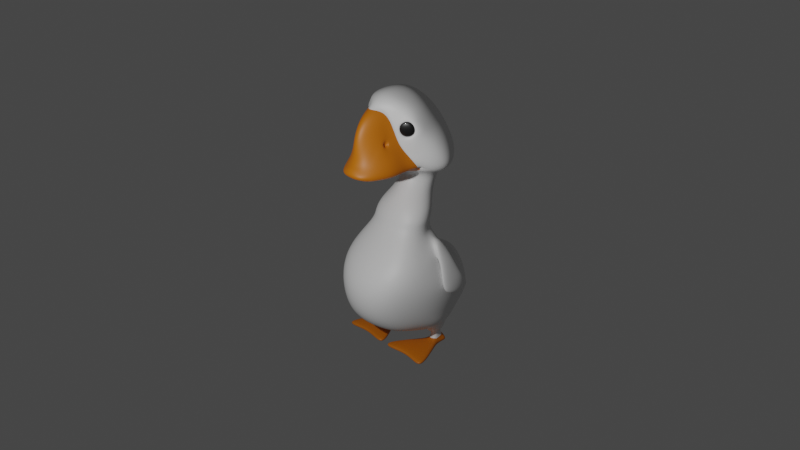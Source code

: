 # Source: goose.blend  (saved by Blender 2.83.21; exported with 4.5.12 LTS)
import bpy
from mathutils import Matrix  # noqa: F401  (used for matrix-valued properties, if any)

bpy.ops.wm.read_factory_settings(use_empty=True)
scene = bpy.context.scene
scene.name = 'Scene'

# ---- collections
col_collection = bpy.data.collections.new('Collection'); scene.collection.children.link(col_collection)
col_goose = bpy.data.collections.new('Goose'); scene.collection.children.link(col_goose)

# ---- materials (node trees are filled in below, after node groups)
mat_material_001 = bpy.data.materials.new('Material.001')
mat_material_001.use_transparent_shadow = False
mat_material_002 = bpy.data.materials.new('Material.002')
mat_material_002.use_transparent_shadow = False
mat_material_003 = bpy.data.materials.new('Material.003')
mat_material_003.use_transparent_shadow = False

# ---- node groups
ng_auto_smooth = bpy.data.node_groups.new('Auto Smooth', 'GeometryNodeTree')
_s = ng_auto_smooth.interface.new_socket(name='Geometry', in_out='OUTPUT', socket_type='NodeSocketGeometry')
_s = ng_auto_smooth.interface.new_socket(name='Geometry', in_out='INPUT', socket_type='NodeSocketGeometry')
_s = ng_auto_smooth.interface.new_socket(name='Angle', in_out='INPUT', socket_type='NodeSocketFloat')
_s.subtype = 'ANGLE'
_s.min_value = 0.0
_s.max_value = 3.142
ng_auto_smooth.is_modifier = True
_N = ng_auto_smooth.nodes; _L = ng_auto_smooth.links
n0 = _N.new('NodeGroupOutput'); n0.name = 'Group Output'; n0.location = (480, -100)
n1 = _N.new('NodeGroupInput'); n1.name = 'Group Input'; n1.location = (-420, -300)
n2 = _N.new('NodeGroupInput'); n2.name = 'Group Input.001'; n2.location = (-60, -100)
n3 = _N.new('GeometryNodeSetShadeSmooth'); n3.name = 'Set Shade Smooth'; n3.location = (120, -100)
n3.domain = 'EDGE'
n4 = _N.new('GeometryNodeSetShadeSmooth'); n4.name = 'Set Shade Smooth.001'; n4.location = (300, -100)
n5 = _N.new('GeometryNodeInputMeshEdgeAngle'); n5.name = 'Edge Angle'; n5.location = (-420, -220)
n6 = _N.new('GeometryNodeInputEdgeSmooth'); n6.name = 'Is Edge Smooth'; n6.location = (-60, -160)
n7 = _N.new('GeometryNodeInputShadeSmooth'); n7.name = 'Is Face Smooth'; n7.location = (-240, -340)
n8 = _N.new('FunctionNodeBooleanMath'); n8.name = 'Boolean Math'; n8.location = (-60, -220)
n9 = _N.new('FunctionNodeCompare'); n9.name = 'Compare'; n9.location = (-240, -180)
n9.operation = 'LESS_EQUAL'
_L.new(n5.outputs[0], n9.inputs[0])
_L.new(n4.outputs[0], n0.inputs[0])
_L.new(n1.outputs[1], n9.inputs[1])
_L.new(n9.outputs[0], n8.inputs[0])
_L.new(n7.outputs[0], n8.inputs[1])
_L.new(n2.outputs[0], n3.inputs[0])
_L.new(n6.outputs[0], n3.inputs[1])
_L.new(n3.outputs[0], n4.inputs[0])
_L.new(n8.outputs[0], n3.inputs[2])
n0.is_active_output = True

# ---- material node trees
mat_material_001.use_nodes = True; mat_material_001.node_tree.nodes.clear()
_N = mat_material_001.node_tree.nodes; _L = mat_material_001.node_tree.links
n0 = _N.new('ShaderNodeBsdfPrincipled'); n0.name = 'Principled BSDF'; n0.location = (10, 300)
n0.distribution = 'GGX'
n0.subsurface_method = 'BURLEY'
n0.inputs[3].default_value = 1.45
n0.inputs[27].default_value = (0.0, 0.0, 0.0, 1.0)
n0.inputs[28].default_value = 1.0
n1 = _N.new('ShaderNodeOutputMaterial'); n1.name = 'Material Output'; n1.location = (300, 300)
_L.new(n0.outputs[0], n1.inputs[0])
n1.is_active_output = True
mat_material_002.use_nodes = True; mat_material_002.node_tree.nodes.clear()
_N = mat_material_002.node_tree.nodes; _L = mat_material_002.node_tree.links
n0 = _N.new('ShaderNodeBsdfPrincipled'); n0.name = 'Principled BSDF'; n0.location = (10, 300)
n0.distribution = 'GGX'
n0.subsurface_method = 'BURLEY'
n0.inputs[0].default_value = (0.5926, 0.1552, 0.0003064, 1.0)
n0.inputs[3].default_value = 1.45
n0.inputs[27].default_value = (0.0, 0.0, 0.0, 1.0)
n0.inputs[28].default_value = 1.0
n1 = _N.new('ShaderNodeOutputMaterial'); n1.name = 'Material Output'; n1.location = (300, 300)
_L.new(n0.outputs[0], n1.inputs[0])
n1.is_active_output = True
mat_material_003.use_nodes = True; mat_material_003.node_tree.nodes.clear()
_N = mat_material_003.node_tree.nodes; _L = mat_material_003.node_tree.links
n0 = _N.new('ShaderNodeBsdfPrincipled'); n0.name = 'Principled BSDF'; n0.location = (10, 300)
n0.distribution = 'GGX'
n0.subsurface_method = 'BURLEY'
n0.inputs[0].default_value = (0.004896, 0.004896, 0.004896, 1.0)
n0.inputs[1].default_value = 0.03977
n0.inputs[2].default_value = 0.4034
n0.inputs[3].default_value = 1.45
n0.inputs[19].default_value = 0.0554
n0.inputs[27].default_value = (0.0, 0.0, 0.0, 1.0)
n0.inputs[28].default_value = 1.0
n1 = _N.new('ShaderNodeOutputMaterial'); n1.name = 'Material Output'; n1.location = (300, 300)
_L.new(n0.outputs[0], n1.inputs[0])
n1.is_active_output = True

# ---- world
world_world = bpy.data.worlds.new('World'); scene.world = world_world
world_world.use_nodes = True; world_world.node_tree.nodes.clear()
_N = world_world.node_tree.nodes; _L = world_world.node_tree.links
n0 = _N.new('ShaderNodeOutputWorld'); n0.name = 'World Output'; n0.location = (300, 300)
n1 = _N.new('ShaderNodeBackground'); n1.name = 'Background'; n1.location = (10, 300)
n1.inputs[0].default_value = (0.05088, 0.05088, 0.05088, 1.0)
_L.new(n1.outputs[0], n0.inputs[0])
n0.is_active_output = True
world_world.color = (0.05088, 0.05088, 0.05088)
world_world.use_sun_shadow = False
world_world.sun_shadow_jitter_overblur = 0.0

# ---- cameras
cam_camera = bpy.data.cameras.new('Camera')
cam_camera.clip_end = 100.0
cam_camera.ortho_scale = 7.314

# ---- lights
light_light = bpy.data.lights.new('Light', 'POINT')
light_light.transmission_factor = 0.0
light_light.energy = 1000.0
light_light.shadow_soft_size = 0.1
light_light.shadow_maximum_resolution = 0.006
light_light.use_absolute_resolution = True

# ---- meshes
me_cube_001 = bpy.data.meshes.new('Cube.001')
me_cube_001.from_pydata([(0.4849, -0.5093, 0.5033), (0.4471, -0.2529, 2.402), (0.5647, 0.3431, 2.213), (0.3611, 0.489, 2.727), (0.425, -0.1152, 2.727), (0.8435, 0.8084, 1.484), (0.6712, -0.9509, 1.397), (0.2311, 0.6946, 3.171), (0.2285, 0.2163, 3.171), (0.7478, 0.4218, 2.015), (0.7845, -0.6936, 1.861), (0.7385, 1.035, 0.8868), (0.5555, -0.8559, 0.8262), (0.3245, 0.7948, 3.418), (0.3914, 0.1197, 3.435), (0.2203, 0.08087, 4.846), (0.166, -0.493, 4.644), (0.5901, 0.4639, 4.362), (0.374, -0.3599, 4.054), (0.6996, -0.03196, 3.545), (0.5672, 0.8413, 3.748), (0.4677, 0.2153, 4.677), (0.2926, -0.4229, 4.447), (0.6841, 0.6499, 4.071), (0.4567, -0.2402, 3.874), (0.288, 0.07049, 2.951), (0.2605, 0.5783, 2.951), (0.4082, 0.4159, 2.526), (0.4901, -0.2189, 2.526), (0.2467, 0.741, 3.297), (0.2845, 0.2642, 3.297), (0.5802, -0.2206, 0.4135), (0.6425, 0.1391, 2.237), (0.5444, 0.1749, 2.727), (1.055, -0.09888, 1.397), (0.332, 0.4514, 3.162), (0.845, 0.1066, 1.917), (0.7896, 0.2423, 0.5415), (0.5559, 0.4675, 3.386), (0.3408, -0.3385, 4.799), (0.5932, -0.1914, 4.224), (1.054, 0.3369, 3.592), (0.529, -0.2396, 4.488), (0.8855, 0.1102, 4.026), (0.3702, 0.2972, 2.954), (0.5888, 0.0964, 2.526), (0.3707, 0.4754, 3.277), (0.2761, -0.6285, 4.087), (0.3205, -0.5945, 4.018), (0.3748, -0.3843, 4.389), (0.3945, -0.2795, 4.159), (0.477, -0.2331, 3.893), (0.5393, 0.01325, 3.588), (0.1842, -0.4728, 4.664), (0.3107, -0.5066, 4.071), (0.2476, -0.9103, 3.742), (0.2877, -0.5513, 4.173), (0.4673, -0.3408, 3.813), (0.3391, -0.8753, 3.686), (0.536, -0.2525, 3.513), (0.1848, -0.6547, 4.515), (0.2318, -1.1, 3.59), (0.5051, -0.573, 3.688), (0.1738, -1.099, 3.633), (0.5136, -0.5032, 3.484), (0.1596, -0.8394, 4.203), (0.4066, -0.8434, 3.604), (0.3679, -0.8155, 3.499), (0.1617, -0.9623, 3.775), (0.2489, -1.073, 3.549), (0.2645, -0.9553, 3.51), (0.09926, -1.056, 3.717), (0.7107, -0.01816, 3.552), (0.431, 0.1945, 3.418), (0.2914, -0.269, 3.561), (0.2299, -0.2381, 3.451), (0.1586, -0.4524, 3.603), (0.1636, -0.435, 3.49), (0.2693, 0.02873, 3.448), (0.4447, -0.06397, 3.576), (1.071, 0.6068, 1.583), (0.7909, 0.8, 0.6819), (0.6622, 0.8882, 1.495), (0.6038, 1.134, 1.087), (0.4971, 0.9819, 1.57), (0.4389, 1.197, 1.325), (0.1878, 1.067, 1.635), (0.2065, 1.211, 1.554), (0.704, 0.5799, 0.5273), (0.2882, 0.6539, 0.3894), (0.9694, 0.005688, 0.8262), (0.5901, 0.1635, 0.389), (0.3052, 0.5048, 0.3597), (0.3051, 0.2087, 0.3257), (0.5949, 0.4844, 0.2974), (0.6066, 0.4844, 0.1454), (0.5468, 0.2806, 0.2472), (0.4541, 0.4631, 0.2381), (0.4546, 0.3249, 0.235), (0.4486, 0.5111, 0.2707), (0.6278, 0.3352, 0.2971), (0.4087, 0.4654, 0.238), (0.4188, 0.2797, 0.2285), (0.4005, 0.5584, 0.2571), (0.657, 0.5348, 0.3121), (0.6798, 0.2967, 0.3327), (0.5438, 0.3249, 0.2458), (0.6187, 0.4645, 0.01425), (0.5376, 0.4215, 0.006921), (0.5784, 0.3249, 0.006921), (0.4541, 0.4845, 0.006921), (0.4546, 0.3249, 0.006921), (0.5105, 0.5111, 0.006921), (0.6278, 0.3352, 0.006921), (0.6278, 0.3352, 0.1172), (0.5478, 0.2696, 0.1088), (0.5105, 0.5111, 0.1866), (0.4541, 0.4845, 0.1568), (0.4546, 0.3249, 0.09753), (0.5387, -0.2539, 0.1125), (0.5387, -0.2539, 0.006921), (1.058, -0.5066, 0.006921), (-0.09381, -0.509, 0.006921), (1.058, -0.5066, 0.09368), (-0.09381, -0.509, 0.09753), (0.6155, 0.5265, 0.1245), (0.6371, 0.5405, 0.01536), (0.5103, 0.5531, 0.006921), (0.4259, 0.5261, 0.006921), (0.4362, 0.5265, 0.1136), (0.5103, 0.5531, 0.1567), (0.6884, 0.1975, 0.006921), (0.5995, 0.1817, 0.006921), (0.5735, 0.1349, 0.1094), (0.6884, 0.1975, 0.1136), (0.3768, 0.1873, 0.006921), (0.3768, 0.1873, 0.09753), (0.6829, 0.4847, 0.07616), (0.4212, 0.4845, 0.06328), (0.6637, 0.3352, 0.06205), (0.4414, 0.3249, 0.05223), (0.5387, -0.2776, 0.05971), (1.104, -0.5303, 0.0503), (-0.1108, -0.5327, 0.05223), (0.6637, 0.5583, 0.06572), (0.4259, 0.5581, 0.06027), (0.5103, 0.5851, 0.08183), (0.7255, 0.1949, 0.06026), (0.3632, 0.1846, 0.05223), (0.7564, 0.6707, 0.6004), (0.1812, 0.7736, 0.4866), (0.8739, 0.1619, 0.6223), (0.6096, 0.02925, 0.3893), (0.1707, 0.01393, 0.3266), (0.1708, 0.3736, 0.359), (0.3014, -0.4087, 4.455), (0.3953, -0.3431, 4.066), (0.7456, -0.07941, 4.192), (0.5625, -0.1871, 4.616), (0.2793, -0.2964, 4.389), (0.3507, -0.2238, 4.159), (0.5431, -0.09025, 4.258), (0.4717, -0.1628, 4.488), (0.2876, -0.4578, 4.415), (0.3976, -0.3461, 4.061), (0.6939, -0.1403, 4.214), (0.584, -0.252, 4.568), (0.328, -0.4541, 4.06), (0.3564, -0.6139, 3.916), (0.2479, -0.5341, 4.322), (0.2675, -0.6804, 4.09), (0.2621, -0.5209, 4.06), (0.2814, -0.5793, 4.022), (0.2685, -0.5527, 4.111), (0.2353, -0.5884, 4.057), (0.395, 0.3641, 2.325), (0.7995, 0.4914, 1.861), (0.5486, 0.03613, 2.325), (0.8903, -0.126, 1.861), (0.7117, 0.3176, 2.236), (0.9003, 0.399, 1.987), (0.7891, 0.1242, 2.23), (0.9277, 0.1294, 1.964), (0.8701, 0.4807, 1.721), (0.9306, 0.06381, 1.658), (0.9849, 0.4974, 1.774), (1.042, 0.1032, 1.711), (0.924, 0.5897, 1.519), (0.9982, 0.02745, 1.301), (1.055, 0.5948, 1.585), (1.128, 0.05975, 1.371), (0.8951, 0.7138, 1.363), (1.014, 0.4004, 1.222), (1.007, 0.7062, 1.41), (1.112, 0.4112, 1.278), (0.8942, 0.763, 1.225), (0.9067, 0.6456, 1.177), (0.9524, 0.7601, 1.242), (0.9642, 0.6497, 1.197), (-0.4849, -0.5093, 0.5033), (-0.4471, -0.2529, 2.402), (-0.5647, 0.3431, 2.213), (-0.3611, 0.489, 2.727), (-0.425, -0.1152, 2.727), (-0.8435, 0.8084, 1.484), (-0.6712, -0.9509, 1.397), (-0.2311, 0.6946, 3.171), (-0.2285, 0.2163, 3.171), (-0.7478, 0.4218, 2.015), (-0.7845, -0.6936, 1.861), (-0.7385, 1.035, 0.8868), (-0.5555, -0.8559, 0.8262), (-0.3245, 0.7948, 3.418), (-0.3914, 0.1197, 3.435), (-0.2203, 0.08087, 4.846), (-0.166, -0.493, 4.644), (-0.5901, 0.4639, 4.362), (-0.374, -0.3599, 4.054), (-0.6996, -0.03196, 3.545), (-0.5672, 0.8413, 3.748), (-0.4677, 0.2153, 4.677), (-0.2926, -0.4229, 4.447), (-0.6841, 0.6499, 4.071), (-0.4567, -0.2402, 3.874), (-0.288, 0.07049, 2.951), (-0.2605, 0.5783, 2.951), (-0.4082, 0.4159, 2.526), (-0.4901, -0.2189, 2.526), (-0.2467, 0.741, 3.297), (-0.2845, 0.2642, 3.297), (-0.5802, -0.2206, 0.4135), (-0.6425, 0.1391, 2.237), (-0.5444, 0.1749, 2.727), (-1.055, -0.09888, 1.397), (-0.332, 0.4514, 3.162), (-0.845, 0.1066, 1.917), (-0.7896, 0.2423, 0.5415), (-0.5559, 0.4675, 3.386), (-0.3408, -0.3385, 4.799), (-0.5932, -0.1914, 4.224), (-1.054, 0.3369, 3.592), (-0.529, -0.2396, 4.488), (-0.8855, 0.1102, 4.026), (-0.3702, 0.2972, 2.954), (-0.5888, 0.0964, 2.526), (-0.3707, 0.4754, 3.277), (0.0, 0.6063, 0.3556), (0.0, 0.5048, 2.325), (0.0, -0.6528, 0.5121), (0.0, -0.4201, 2.325), (0.0, 0.6298, 2.727), (0.0, -0.2514, 2.727), (0.0, -1.146, 1.397), (0.0, 0.8556, 1.518), (0.0, 0.8354, 3.171), (0.0, 0.06738, 3.171), (0.0, -0.8888, 1.861), (0.0, 0.6368, 1.861), (0.0, 1.138, 0.8463), (0.0, -1.051, 0.8262), (0.0, 0.9356, 3.418), (0.0, -0.05435, 3.348), (0.0, 0.08183, 4.95), (0.0, -0.6876, 4.653), (0.0, 0.8202, 4.464), (0.0, -1.13, 3.589), (0.0, 0.1499, 3.6), (0.0, 0.982, 3.748), (0.0, 0.4941, 4.779), (-0.2761, -0.6285, 4.087), (-0.3205, -0.5945, 4.018), (0.0, 0.9401, 4.104), (0.0, 0.719, 2.951), (0.0, -0.1142, 2.951), (0.0, 0.5567, 2.526), (0.0, -0.3608, 2.526), (0.0, 0.8817, 3.297), (0.0, 0.06904, 3.297), (0.0, -0.3869, 4.922), (0.0, -0.1109, 0.3585), (-0.3748, -0.3843, 4.389), (-0.3945, -0.2795, 4.159), (-0.477, -0.2331, 3.893), (-0.5393, 0.01325, 3.588), (-0.1842, -0.4728, 4.664), (0.0, -0.6316, 4.71), (0.0, 0.03932, 3.596), (-0.3107, -0.5066, 4.071), (-0.2476, -0.9103, 3.742), (-0.2877, -0.5513, 4.173), (-0.4673, -0.3408, 3.813), (-0.3391, -0.8753, 3.686), (0.0, -0.3766, 3.532), (0.0, -0.9148, 4.505), (-0.536, -0.2525, 3.513), (-0.1848, -0.6547, 4.515), (-0.2318, -1.1, 3.59), (-0.5051, -0.573, 3.688), (-0.1738, -1.099, 3.633), (0.0, -0.5655, 3.492), (0.0, -1.056, 4.218), (-0.5136, -0.5032, 3.484), (-0.1596, -0.8394, 4.203), (-0.4066, -0.8434, 3.604), (0.0, -0.8708, 3.504), (0.0, -0.9873, 3.817), (-0.3679, -0.8155, 3.499), (-0.1617, -0.9623, 3.775), (0.0, -1.137, 3.635), (-0.2489, -1.073, 3.549), (0.0, -1.105, 3.546), (0.0, -0.9863, 3.512), (0.0, -1.091, 3.718), (-0.2645, -0.9553, 3.51), (-0.09926, -1.056, 3.717), (-0.7107, -0.01816, 3.552), (-0.431, 0.1945, 3.418), (0.0, -0.0006498, 3.336), (0.0, 0.131, 3.624), (0.0, -0.2261, 3.4), (0.0, -0.2904, 3.602), (-0.2914, -0.269, 3.561), (-0.2299, -0.2381, 3.451), (0.0, -0.4754, 3.483), (0.0, -0.4867, 3.552), (-0.1586, -0.4524, 3.603), (-0.1636, -0.435, 3.49), (0.0, -0.1188, 3.605), (-0.2693, 0.02873, 3.448), (0.0, -0.09803, 3.36), (-0.4447, -0.06397, 3.576), (0.0, 0.7936, 1.602), (-1.071, 0.6068, 1.583), (-0.7909, 0.8, 0.6819), (0.0, 0.9817, 0.5784), (0.0, 0.929, 1.534), (0.0, 1.239, 1.068), (-0.6622, 0.8882, 1.495), (-0.6038, 1.134, 1.087), (0.0, 1.019, 1.612), (0.0, 1.28, 1.286), (-0.4971, 0.9819, 1.57), (-0.4389, 1.197, 1.325), (0.0, 1.092, 1.657), (0.0, 1.233, 1.578), (-0.1878, 1.067, 1.635), (-0.2065, 1.211, 1.554), (-0.704, 0.5799, 0.5273), (-0.2882, 0.6539, 0.3894), (-0.9694, 0.005688, 0.8262), (-0.5901, 0.1635, 0.389), (-0.3052, 0.5048, 0.3597), (-0.3051, 0.2087, 0.3257), (-0.5949, 0.4844, 0.2974), (-0.6066, 0.4844, 0.1454), (-0.5468, 0.2806, 0.2472), (-0.4541, 0.4631, 0.2381), (-0.4546, 0.3249, 0.235), (-0.4486, 0.5111, 0.2707), (-0.6278, 0.3352, 0.2971), (-0.4087, 0.4654, 0.238), (-0.4188, 0.2797, 0.2285), (-0.4005, 0.5584, 0.2571), (-0.657, 0.5348, 0.3121), (-0.6798, 0.2967, 0.3327), (-0.5438, 0.3249, 0.2458), (-0.6187, 0.4645, 0.01425), (-0.5376, 0.4215, 0.006921), (-0.5784, 0.3249, 0.006921), (-0.4541, 0.4845, 0.006921), (-0.4546, 0.3249, 0.006921), (-0.5105, 0.5111, 0.006921), (-0.6278, 0.3352, 0.006921), (-0.6278, 0.3352, 0.1172), (-0.5478, 0.2696, 0.1088), (-0.5105, 0.5111, 0.1866), (-0.4541, 0.4845, 0.1568), (-0.4546, 0.3249, 0.09753), (-0.5387, -0.2539, 0.1125), (-0.5387, -0.2539, 0.006921), (-1.058, -0.5066, 0.006921), (0.09381, -0.509, 0.006921), (-1.058, -0.5066, 0.09368), (0.09381, -0.509, 0.09753), (-0.6155, 0.5265, 0.1245), (-0.6371, 0.5405, 0.01536), (-0.5103, 0.5531, 0.006921), (-0.4259, 0.5261, 0.006921), (-0.4362, 0.5265, 0.1136), (-0.5103, 0.5531, 0.1567), (-0.6884, 0.1975, 0.006921), (-0.5995, 0.1817, 0.006921), (-0.5735, 0.1349, 0.1094), (-0.6884, 0.1975, 0.1136), (-0.3768, 0.1873, 0.006921), (-0.3768, 0.1873, 0.09753), (-0.6829, 0.4847, 0.07616), (-0.4212, 0.4845, 0.06328), (-0.6637, 0.3352, 0.06205), (-0.4414, 0.3249, 0.05223), (-0.5387, -0.2776, 0.05971), (-1.104, -0.5303, 0.0503), (0.1108, -0.5327, 0.05223), (-0.6637, 0.5583, 0.06572), (-0.4259, 0.5581, 0.06027), (-0.5103, 0.5851, 0.08183), (-0.7255, 0.1949, 0.06026), (-0.3632, 0.1846, 0.05223), (-0.7564, 0.6707, 0.6004), (-0.1812, 0.7736, 0.4866), (-0.8739, 0.1619, 0.6223), (-0.6096, 0.02925, 0.3893), (-0.1707, 0.01393, 0.3266), (-0.1708, 0.3736, 0.359), (-0.3014, -0.4087, 4.455), (-0.3953, -0.3431, 4.066), (-0.7456, -0.07941, 4.192), (-0.5625, -0.1871, 4.616), (-0.2793, -0.2964, 4.389), (-0.3507, -0.2238, 4.159), (-0.5431, -0.09025, 4.258), (-0.4717, -0.1628, 4.488), (-0.2876, -0.4578, 4.415), (-0.3976, -0.3461, 4.061), (-0.6939, -0.1403, 4.214), (-0.584, -0.252, 4.568), (-0.328, -0.4541, 4.06), (-0.3564, -0.6139, 3.916), (-0.2479, -0.5341, 4.322), (-0.2675, -0.6804, 4.09), (-0.2621, -0.5209, 4.06), (-0.2814, -0.5793, 4.022), (-0.2685, -0.5527, 4.111), (-0.2353, -0.5884, 4.057), (-0.395, 0.3641, 2.325), (-0.7995, 0.4914, 1.861), (-0.5486, 0.03613, 2.325), (-0.8903, -0.126, 1.861), (-0.7117, 0.3176, 2.236), (-0.9003, 0.399, 1.987), (-0.7891, 0.1242, 2.23), (-0.9277, 0.1294, 1.964), (-0.8701, 0.4807, 1.721), (-0.9306, 0.06381, 1.658), (-0.9849, 0.4974, 1.774), (-1.042, 0.1032, 1.711), (-0.924, 0.5897, 1.519), (-0.9982, 0.02745, 1.301), (-1.055, 0.5948, 1.585), (-1.128, 0.05975, 1.371), (-0.8951, 0.7138, 1.363), (-1.014, 0.4004, 1.222), (-1.007, 0.7062, 1.41), (-1.112, 0.4112, 1.278), (-0.8942, 0.763, 1.225), (-0.9067, 0.6456, 1.177), (-0.9524, 0.7601, 1.242), (-0.9642, 0.6497, 1.197)], [], [(257, 247, 175, 176), (178, 177, 1, 10), (279, 31, 0, 248), (45, 27, 3, 33), (275, 28, 4, 251), (90, 34, 6, 12), (11, 258, 336, 83), (46, 29, 13, 38), (273, 25, 8, 255), (44, 26, 7, 35), (34, 178, 10, 6), (331, 257, 176, 80), (92, 89, 103, 101), (31, 90, 12, 0), (158, 21, 15, 39), (277, 30, 73, 317), (266, 19, 59, 292), (19, 24, 57, 59), (43, 23, 17, 157), (38, 13, 20, 41), (329, 78, 75, 319), (16, 263, 293, 60), (157, 17, 21, 158), (41, 20, 23, 43), (18, 22, 169, 167), (33, 3, 26, 44), (251, 4, 25, 273), (249, 1, 28, 275), (177, 175, 27, 45), (255, 8, 30, 277), (35, 7, 29, 46), (8, 35, 46, 30), (1, 177, 45, 28), (4, 33, 44, 25), (72, 41, 43, 51), (42, 49, 159, 162), (73, 38, 41, 72), (51, 43, 157, 156), (155, 158, 39, 53), (93, 92, 101, 102), (80, 176, 178, 34), (25, 44, 35, 8), (30, 46, 38, 73), (81, 80, 34, 90), (28, 45, 33, 4), (88, 37, 105, 104), (32, 36, 182, 181), (15, 262, 278, 39), (7, 254, 276, 29), (175, 247, 274, 27), (3, 250, 272, 26), (20, 267, 271, 23), (17, 264, 268, 21), (13, 260, 267, 20), (23, 271, 264, 17), (21, 268, 262, 15), (39, 278, 285, 53), (29, 276, 260, 13), (0, 12, 259, 248), (6, 10, 256, 252), (26, 272, 254, 7), (12, 6, 252, 259), (27, 274, 250, 3), (10, 1, 249, 256), (22, 18, 156, 155), (24, 19, 72, 51), (16, 22, 155, 53), (18, 24, 51, 156), (263, 16, 53, 285), (19, 266, 318, 72), (169, 60, 65, 170), (292, 59, 64, 299), (59, 57, 62, 64), (60, 293, 300, 65), (22, 16, 60, 169), (24, 18, 167, 57), (62, 168, 58, 66), (170, 65, 68, 55), (299, 64, 67, 304), (64, 62, 66, 67), (57, 167, 168, 62), (56, 47, 174, 173), (58, 55, 63, 61), (66, 58, 61, 69), (55, 68, 71, 63), (304, 67, 70, 311), (168, 170, 55, 58), (65, 300, 305, 68), (308, 63, 71, 312), (310, 69, 61, 265), (265, 61, 63, 308), (311, 70, 69, 310), (68, 305, 312, 71), (67, 66, 69, 70), (52, 14, 73, 72), (14, 261, 317, 73), (286, 52, 72, 318), (74, 320, 324, 76), (79, 327, 320, 74), (78, 79, 74, 75), (323, 77, 76, 324), (75, 74, 76, 77), (319, 75, 77, 323), (14, 52, 79, 78), (52, 286, 327, 79), (261, 14, 78, 329), (5, 253, 331, 80), (11, 5, 80, 81), (258, 11, 81, 334), (335, 82, 84, 339), (253, 5, 82, 335), (5, 11, 83, 82), (85, 340, 344, 87), (82, 83, 85, 84), (83, 336, 340, 85), (344, 343, 86, 87), (339, 84, 86, 343), (84, 85, 87, 86), (149, 150, 334, 81), (151, 149, 81, 90), (152, 151, 90, 31), (153, 152, 31, 279), (154, 153, 279, 246), (150, 154, 246, 334), (140, 138, 110, 111), (107, 112, 127, 126), (134, 133, 119, 123), (37, 91, 96, 105), (89, 88, 104, 103), (91, 93, 102, 96), (97, 98, 102, 101), (99, 97, 101, 103), (94, 99, 103, 104), (100, 94, 104, 105), (106, 100, 105, 96), (98, 106, 96, 102), (110, 112, 107, 108), (108, 107, 113, 109), (110, 108, 109, 111), (132, 131, 121, 120), (137, 139, 113, 107), (117, 116, 130, 129), (97, 99, 116, 117), (94, 100, 114, 95), (106, 98, 118, 115), (100, 106, 115, 114), (99, 94, 95, 116), (98, 97, 117, 118), (142, 141, 120, 121), (141, 143, 122, 120), (135, 132, 120, 122), (148, 135, 122, 143), (147, 134, 123, 142), (133, 136, 124, 119), (146, 144, 126, 127), (145, 146, 127, 128), (138, 117, 129, 145), (112, 110, 128, 127), (116, 95, 125, 130), (137, 107, 126, 144), (115, 118, 136, 133), (139, 114, 134, 147), (140, 111, 135, 148), (111, 109, 132, 135), (109, 113, 131, 132), (114, 115, 133, 134), (118, 140, 148, 136), (113, 139, 147, 131), (95, 137, 144, 125), (110, 138, 145, 128), (129, 130, 146, 145), (130, 125, 144, 146), (131, 147, 142, 121), (136, 148, 143, 124), (119, 124, 143, 141), (123, 119, 141, 142), (95, 114, 139, 137), (118, 117, 138, 140), (89, 92, 154, 150), (92, 93, 153, 154), (93, 91, 152, 153), (91, 37, 151, 152), (37, 88, 149, 151), (88, 89, 150, 149), (50, 49, 155, 156), (40, 50, 156, 157), (49, 42, 158, 155), (42, 40, 157, 158), (160, 161, 165, 164), (49, 50, 160, 159), (40, 42, 162, 161), (50, 40, 161, 160), (164, 165, 166, 163), (162, 159, 163, 166), (159, 160, 164, 163), (161, 162, 166, 165), (54, 48, 168, 167), (56, 54, 167, 169), (48, 47, 170, 168), (47, 56, 169, 170), (171, 173, 174, 172), (54, 56, 173, 171), (47, 48, 172, 174), (48, 54, 171, 172), (2, 9, 176, 175), (32, 2, 175, 177), (9, 36, 178, 176), (36, 32, 177, 178), (180, 179, 181, 182), (2, 32, 181, 179), (182, 36, 184, 186), (9, 2, 179, 180), (183, 185, 189, 187), (180, 182, 186, 185), (9, 180, 185, 183), (36, 9, 183, 184), (189, 190, 194, 193), (185, 186, 190, 189), (186, 184, 188, 190), (184, 183, 187, 188), (194, 192, 196, 198), (190, 188, 192, 194), (188, 187, 191, 192), (187, 189, 193, 191), (196, 195, 197, 198), (192, 191, 195, 196), (191, 193, 197, 195), (193, 194, 198, 197), (257, 435, 434, 247), (437, 209, 200, 436), (279, 248, 199, 230), (244, 232, 202, 226), (275, 251, 203, 227), (349, 211, 205, 233), (210, 338, 336, 258), (245, 237, 212, 228), (273, 255, 207, 224), (243, 234, 206, 225), (233, 205, 209, 437), (331, 332, 435, 257), (351, 360, 362, 348), (230, 199, 211, 349), (417, 238, 214, 220), (277, 317, 316, 229), (266, 292, 294, 218), (218, 294, 290, 223), (242, 416, 216, 222), (237, 240, 219, 212), (329, 319, 322, 328), (215, 295, 293, 263), (416, 417, 220, 216), (240, 242, 222, 219), (217, 426, 428, 221), (232, 243, 225, 202), (251, 273, 224, 203), (249, 275, 227, 200), (436, 244, 226, 434), (255, 277, 229, 207), (234, 245, 228, 206), (207, 229, 245, 234), (200, 227, 244, 436), (203, 224, 243, 232), (315, 282, 242, 240), (241, 421, 418, 280), (316, 315, 240, 237), (282, 415, 416, 242), (414, 284, 238, 417), (352, 361, 360, 351), (332, 233, 437, 435), (224, 207, 234, 243), (229, 316, 237, 245), (333, 349, 233, 332), (227, 203, 232, 244), (347, 363, 364, 236), (231, 440, 441, 235), (214, 238, 278, 262), (206, 228, 276, 254), (434, 226, 274, 247), (202, 225, 272, 250), (219, 222, 271, 267), (216, 220, 268, 264), (212, 219, 267, 260), (222, 216, 264, 271), (220, 214, 262, 268), (238, 284, 285, 278), (228, 212, 260, 276), (199, 248, 259, 211), (205, 252, 256, 209), (225, 206, 254, 272), (211, 259, 252, 205), (226, 202, 250, 274), (209, 256, 249, 200), (221, 414, 415, 217), (223, 282, 315, 218), (215, 284, 414, 221), (217, 415, 282, 223), (263, 285, 284, 215), (218, 315, 318, 266), (428, 429, 302, 295), (292, 299, 301, 294), (294, 301, 297, 290), (295, 302, 300, 293), (221, 428, 295, 215), (223, 290, 426, 217), (297, 303, 291, 427), (429, 288, 307, 302), (299, 304, 306, 301), (301, 306, 303, 297), (290, 297, 427, 426), (289, 432, 433, 269), (291, 296, 298, 288), (303, 309, 296, 291), (288, 298, 314, 307), (304, 311, 313, 306), (427, 291, 288, 429), (302, 307, 305, 300), (308, 312, 314, 298), (310, 265, 296, 309), (265, 308, 298, 296), (311, 310, 309, 313), (307, 314, 312, 305), (306, 313, 309, 303), (283, 315, 316, 213), (213, 316, 317, 261), (286, 318, 315, 283), (321, 325, 324, 320), (330, 321, 320, 327), (328, 322, 321, 330), (323, 324, 325, 326), (322, 326, 325, 321), (319, 323, 326, 322), (213, 328, 330, 283), (283, 330, 327, 286), (261, 329, 328, 213), (204, 332, 331, 253), (210, 333, 332, 204), (258, 334, 333, 210), (335, 339, 341, 337), (253, 335, 337, 204), (204, 337, 338, 210), (342, 346, 344, 340), (337, 341, 342, 338), (338, 342, 340, 336), (344, 346, 345, 343), (339, 343, 345, 341), (341, 345, 346, 342), (408, 333, 334, 409), (410, 349, 333, 408), (411, 230, 349, 410), (412, 279, 230, 411), (413, 246, 279, 412), (409, 334, 246, 413), (399, 370, 369, 397), (366, 385, 386, 371), (393, 382, 378, 392), (236, 364, 355, 350), (348, 362, 363, 347), (350, 355, 361, 352), (356, 360, 361, 357), (358, 362, 360, 356), (353, 363, 362, 358), (359, 364, 363, 353), (365, 355, 364, 359), (357, 361, 355, 365), (369, 367, 366, 371), (367, 368, 372, 366), (369, 370, 368, 367), (391, 379, 380, 390), (396, 366, 372, 398), (376, 388, 389, 375), (356, 376, 375, 358), (353, 354, 373, 359), (365, 374, 377, 357), (359, 373, 374, 365), (358, 375, 354, 353), (357, 377, 376, 356), (401, 380, 379, 400), (400, 379, 381, 402), (394, 381, 379, 391), (407, 402, 381, 394), (406, 401, 382, 393), (392, 378, 383, 395), (405, 386, 385, 403), (404, 387, 386, 405), (397, 404, 388, 376), (371, 386, 387, 369), (375, 389, 384, 354), (396, 403, 385, 366), (374, 392, 395, 377), (398, 406, 393, 373), (399, 407, 394, 370), (370, 394, 391, 368), (368, 391, 390, 372), (373, 393, 392, 374), (377, 395, 407, 399), (372, 390, 406, 398), (354, 384, 403, 396), (369, 387, 404, 397), (388, 404, 405, 389), (389, 405, 403, 384), (390, 380, 401, 406), (395, 383, 402, 407), (378, 400, 402, 383), (382, 401, 400, 378), (354, 396, 398, 373), (377, 399, 397, 376), (348, 409, 413, 351), (351, 413, 412, 352), (352, 412, 411, 350), (350, 411, 410, 236), (236, 410, 408, 347), (347, 408, 409, 348), (281, 415, 414, 280), (239, 416, 415, 281), (280, 414, 417, 241), (241, 417, 416, 239), (419, 423, 424, 420), (280, 418, 419, 281), (239, 420, 421, 241), (281, 419, 420, 239), (423, 422, 425, 424), (421, 425, 422, 418), (418, 422, 423, 419), (420, 424, 425, 421), (287, 426, 427, 270), (289, 428, 426, 287), (270, 427, 429, 269), (269, 429, 428, 289), (430, 431, 433, 432), (287, 430, 432, 289), (269, 433, 431, 270), (270, 431, 430, 287), (201, 434, 435, 208), (231, 436, 434, 201), (208, 435, 437, 235), (235, 437, 436, 231), (439, 441, 440, 438), (201, 438, 440, 231), (441, 445, 443, 235), (208, 439, 438, 201), (442, 446, 448, 444), (439, 444, 445, 441), (208, 442, 444, 439), (235, 443, 442, 208), (448, 452, 453, 449), (444, 448, 449, 445), (445, 449, 447, 443), (443, 447, 446, 442), (453, 457, 455, 451), (449, 453, 451, 447), (447, 451, 450, 446), (446, 450, 452, 448), (455, 457, 456, 454), (451, 455, 454, 450), (450, 454, 456, 452), (452, 456, 457, 453)])
me_cube_001.polygons.foreach_set('use_smooth', [True] * 456)
me_cube_001.polygons.foreach_set('material_index', [0, 0, 0, 0, 0, 0, 0, 0, 0, 0, 0, 0, 0, 0, 0, 0, 1, 1, 0, 0, 1, 1, 0, 0, 1, 0, 0, 0, 0, 0, 0, 0, 0, 0, 0, 0, 0, 0, 0, 0, 0, 0, 0, 0, 0, 0, 0, 0, 0, 0, 0, 0, 0, 0, 0, 0, 0, 0, 0, 0, 0, 0, 0, 0, 0, 0, 0, 0, 0, 0, 1, 1, 1, 1, 1, 1, 1, 1, 1, 1, 1, 1, 1, 1, 1, 1, 1, 1, 1, 1, 1, 1, 1, 1, 0, 0, 0, 1, 1, 1, 1, 1, 1, 1, 1, 1, 0, 0, 0, 0, 0, 0, 0, 0, 0, 0, 0, 0, 0, 0, 0, 0, 0, 0, 1, 1, 1, 0, 0, 0, 0, 0, 0, 0, 0, 0, 1, 1, 1, 1, 1, 1, 0, 0, 0, 0, 0, 0, 1, 1, 1, 1, 1, 1, 1, 1, 1, 1, 1, 1, 1, 1, 1, 1, 1, 1, 1, 1, 1, 1, 1, 1, 1, 1, 1, 1, 1, 1, 0, 0, 0, 0, 0, 0, 0, 0, 0, 0, 2, 0, 0, 0, 2, 2, 2, 2, 1, 1, 1, 1, 1, 1, 1, 1, 0, 0, 0, 0, 0, 0, 0, 0, 0, 0, 0, 0, 0, 0, 0, 0, 0, 0, 0, 0, 0, 0, 0, 0, 0, 0, 0, 0, 0, 0, 0, 0, 0, 0, 0, 0, 0, 0, 0, 0, 1, 1, 0, 0, 1, 1, 0, 0, 1, 0, 0, 0, 0, 0, 0, 0, 0, 0, 0, 0, 0, 0, 0, 0, 0, 0, 0, 0, 0, 0, 0, 0, 0, 0, 0, 0, 0, 0, 0, 0, 0, 0, 0, 0, 0, 0, 0, 0, 0, 0, 0, 0, 0, 0, 1, 1, 1, 1, 1, 1, 1, 1, 1, 1, 1, 1, 1, 1, 1, 1, 1, 1, 1, 1, 1, 1, 1, 1, 0, 0, 0, 1, 1, 1, 1, 1, 1, 1, 1, 1, 0, 0, 0, 0, 0, 0, 0, 0, 0, 0, 0, 0, 0, 0, 0, 0, 0, 0, 1, 1, 1, 0, 0, 0, 0, 0, 0, 0, 0, 0, 1, 1, 1, 1, 1, 1, 0, 0, 0, 0, 0, 0, 1, 1, 1, 1, 1, 1, 1, 1, 1, 1, 1, 1, 1, 1, 1, 1, 1, 1, 1, 1, 1, 1, 1, 1, 1, 1, 1, 1, 1, 1, 0, 0, 0, 0, 0, 0, 0, 0, 0, 0, 2, 0, 0, 0, 2, 2, 2, 2, 1, 1, 1, 1, 1, 1, 1, 1, 0, 0, 0, 0, 0, 0, 0, 0, 0, 0, 0, 0, 0, 0, 0, 0, 0, 0, 0, 0, 0, 0, 0, 0])
_uv = me_cube_001.uv_layers.new(name='UVMap')
_uv.uv.foreach_set('vector', [0.5625, 0.375, 0.625, 0.375, 0.625, 0.5, 0.5625, 0.5, 0.5625, 0.625, 0.625, 0.625, 0.625, 0.75, 0.5625, 0.75, 0.25, 0.625, 0.375, 0.6677, 0.375, 0.75, 0.25, 0.75, 0.625, 0.625, 0.625, 0.5, 0.625, 0.5, 0.625, 0.625, 0.625, 0.875, 0.625, 0.75, 0.625, 0.75, 0.625, 0.875, 0.4375, 0.625, 0.5, 0.625, 0.5, 0.75, 0.4375, 0.75, 0.45, 0.4754, 0.4499, 0.375, 0.4499, 0.375, 0.45, 0.4754, 0.625, 0.625, 0.625, 0.5, 0.625, 0.5, 0.625, 0.625, 0.625, 0.875, 0.625, 0.75, 0.625, 0.75, 0.625, 0.875, 0.625, 0.625, 0.625, 0.5, 0.625, 0.5, 0.625, 0.625, 0.5, 0.625, 0.5625, 0.625, 0.5625, 0.75, 0.5, 0.75, 0.5174, 0.375, 0.5625, 0.375, 0.5625, 0.5, 0.5164, 0.5068, 0.3775, 0.392, 0.419, 0.3902, 0.419, 0.3902, 0.3775, 0.392, 0.375, 0.6677, 0.4375, 0.625, 0.4375, 0.75, 0.375, 0.75, 0.625, 0.625, 0.625, 0.5271, 0.625, 0.503, 0.625, 0.625, 0.625, 0.875, 0.625, 0.75, 0.625, 0.75, 0.625, 0.875, 0.625, 0.875, 0.625, 0.7534, 0.625, 0.7567, 0.625, 0.875, 0.625, 0.7534, 0.625, 0.7571, 0.625, 0.7571, 0.625, 0.7567, 0.625, 0.625, 0.625, 0.5276, 0.625, 0.5327, 0.625, 0.625, 0.625, 0.625, 0.625, 0.5, 0.625, 0.5, 0.625, 0.625, 0.625, 0.875, 0.625, 0.7901, 0.625, 0.7981, 0.625, 0.875, 0.625, 0.7659, 0.625, 0.875, 0.625, 0.875, 0.625, 0.7659, 0.625, 0.625, 0.625, 0.5327, 0.625, 0.5271, 0.625, 0.625, 0.625, 0.625, 0.625, 0.5, 0.625, 0.5276, 0.625, 0.625, 0.625, 0.7582, 0.625, 0.7633, 0.625, 0.7633, 0.625, 0.7587, 0.625, 0.625, 0.625, 0.5, 0.625, 0.5, 0.625, 0.625, 0.625, 0.875, 0.625, 0.75, 0.625, 0.75, 0.625, 0.875, 0.625, 0.875, 0.625, 0.75, 0.625, 0.75, 0.625, 0.875, 0.625, 0.625, 0.625, 0.5, 0.625, 0.5, 0.625, 0.625, 0.625, 0.875, 0.625, 0.75, 0.625, 0.75, 0.625, 0.875, 0.625, 0.625, 0.625, 0.5, 0.625, 0.5, 0.625, 0.625, 0.625, 0.75, 0.625, 0.625, 0.625, 0.625, 0.625, 0.75, 0.625, 0.75, 0.625, 0.625, 0.625, 0.625, 0.625, 0.75, 0.625, 0.75, 0.625, 0.625, 0.625, 0.625, 0.625, 0.75, 0.625, 0.75, 0.625, 0.625, 0.625, 0.625, 0.625, 0.75, 0.625, 0.6445, 0.625, 0.7312, 0.625, 0.7312, 0.625, 0.6445, 0.625, 0.75, 0.625, 0.625, 0.625, 0.625, 0.625, 0.75, 0.625, 0.75, 0.625, 0.625, 0.625, 0.625, 0.625, 0.75, 0.625, 0.75, 0.625, 0.625, 0.625, 0.625, 0.625, 0.75, 0.2681, 0.6071, 0.2676, 0.4956, 0.2676, 0.4956, 0.2681, 0.6071, 0.5164, 0.5068, 0.5625, 0.5, 0.5625, 0.625, 0.5, 0.625, 0.625, 0.75, 0.625, 0.625, 0.625, 0.625, 0.625, 0.75, 0.625, 0.75, 0.625, 0.625, 0.625, 0.625, 0.625, 0.75, 0.4204, 0.5, 0.5164, 0.5068, 0.5, 0.625, 0.4375, 0.625, 0.625, 0.75, 0.625, 0.625, 0.625, 0.625, 0.625, 0.75, 0.4102, 0.4952, 0.4256, 0.6096, 0.4256, 0.6096, 0.4102, 0.4952, 0.6201, 0.6039, 0.5719, 0.6052, 0.5719, 0.6052, 0.6154, 0.5973, 0.625, 0.503, 0.75, 0.5, 0.75, 0.625, 0.625, 0.625, 0.625, 0.5, 0.625, 0.375, 0.625, 0.375, 0.625, 0.5, 0.625, 0.5, 0.625, 0.375, 0.625, 0.375, 0.625, 0.5, 0.625, 0.5, 0.625, 0.375, 0.625, 0.375, 0.625, 0.5, 0.625, 0.5, 0.625, 0.375, 0.625, 0.375, 0.625, 0.5276, 0.625, 0.5327, 0.625, 0.375, 0.625, 0.375, 0.625, 0.5271, 0.625, 0.5, 0.625, 0.375, 0.625, 0.375, 0.625, 0.5, 0.625, 0.5276, 0.625, 0.375, 0.625, 0.375, 0.625, 0.5327, 0.625, 0.5271, 0.625, 0.375, 0.625, 0.375, 0.625, 0.503, 0.625, 0.625, 0.75, 0.625, 0.75, 0.75, 0.625, 0.75, 0.625, 0.5, 0.625, 0.375, 0.625, 0.375, 0.625, 0.5, 0.375, 0.75, 0.4375, 0.75, 0.4375, 0.875, 0.375, 0.875, 0.5, 0.75, 0.5625, 0.75, 0.5625, 0.875, 0.5, 0.875, 0.625, 0.5, 0.625, 0.375, 0.625, 0.375, 0.625, 0.5, 0.4375, 0.75, 0.5, 0.75, 0.5, 0.875, 0.4375, 0.875, 0.625, 0.5, 0.625, 0.375, 0.625, 0.375, 0.625, 0.5, 0.5625, 0.75, 0.625, 0.75, 0.625, 0.875, 0.5625, 0.875, 0.625, 0.7633, 0.625, 0.7582, 0.625, 0.75, 0.625, 0.75, 0.625, 0.7571, 0.625, 0.7534, 0.625, 0.75, 0.625, 0.75, 0.625, 0.7659, 0.625, 0.7633, 0.625, 0.75, 0.625, 0.75, 0.625, 0.7582, 0.625, 0.7571, 0.625, 0.75, 0.625, 0.75, 0.625, 0.875, 0.625, 0.7659, 0.625, 0.75, 0.625, 0.875, 0.625, 0.7534, 0.625, 0.875, 0.625, 0.875, 0.625, 0.75, 0.625, 0.7633, 0.625, 0.7659, 0.625, 0.7659, 0.625, 0.7633, 0.625, 0.875, 0.625, 0.7567, 0.625, 0.7567, 0.625, 0.875, 0.625, 0.7567, 0.625, 0.7571, 0.625, 0.7571, 0.625, 0.7567, 0.625, 0.7659, 0.625, 0.875, 0.625, 0.875, 0.625, 0.7659, 0.625, 0.7633, 0.625, 0.7659, 0.625, 0.7659, 0.625, 0.7633, 0.625, 0.7571, 0.625, 0.7582, 0.625, 0.7587, 0.625, 0.7571, 0.625, 0.7571, 0.625, 0.7587, 0.625, 0.7587, 0.625, 0.7571, 0.625, 0.7633, 0.625, 0.7659, 0.625, 0.7659, 0.625, 0.7633, 0.625, 0.875, 0.625, 0.7567, 0.625, 0.7567, 0.625, 0.875, 0.625, 0.7567, 0.625, 0.7571, 0.625, 0.7571, 0.625, 0.7567, 0.625, 0.7571, 0.625, 0.7587, 0.625, 0.7587, 0.625, 0.7571, 0.625, 0.7623, 0.625, 0.7621, 0.625, 0.7621, 0.625, 0.7623, 0.625, 0.7587, 0.625, 0.7633, 0.625, 0.7633, 0.625, 0.7587, 0.625, 0.7571, 0.625, 0.7587, 0.625, 0.7587, 0.625, 0.7571, 0.625, 0.7633, 0.625, 0.7659, 0.625, 0.7659, 0.625, 0.7633, 0.625, 0.875, 0.625, 0.7567, 0.625, 0.7567, 0.625, 0.875, 0.625, 0.7587, 0.625, 0.7633, 0.625, 0.7633, 0.625, 0.7587, 0.625, 0.7659, 0.625, 0.875, 0.625, 0.875, 0.625, 0.7659, 0.625, 0.875, 0.625, 0.7633, 0.625, 0.7659, 0.625, 0.875, 0.625, 0.875, 0.625, 0.7571, 0.625, 0.7587, 0.625, 0.875, 0.625, 0.875, 0.625, 0.7587, 0.625, 0.7633, 0.625, 0.875, 0.625, 0.875, 0.625, 0.7567, 0.625, 0.7571, 0.625, 0.875, 0.625, 0.7659, 0.625, 0.875, 0.625, 0.875, 0.625, 0.7659, 0.625, 0.7567, 0.625, 0.7571, 0.625, 0.7571, 0.625, 0.7567, 0.625, 0.7973, 0.625, 0.7873, 0.625, 0.75, 0.625, 0.75, 0.625, 0.7873, 0.625, 0.875, 0.625, 0.875, 0.625, 0.75, 0.625, 0.875, 0.625, 0.7973, 0.625, 0.75, 0.625, 0.875, 0.625, 0.7973, 0.625, 0.875, 0.625, 0.875, 0.625, 0.7973, 0.625, 0.7973, 0.625, 0.875, 0.625, 0.875, 0.625, 0.7973, 0.625, 0.7901, 0.625, 0.7973, 0.625, 0.7973, 0.625, 0.7981, 0.625, 0.875, 0.625, 0.7981, 0.625, 0.7973, 0.625, 0.875, 0.625, 0.7981, 0.625, 0.7973, 0.625, 0.7973, 0.625, 0.7981, 0.625, 0.875, 0.625, 0.7981, 0.625, 0.7981, 0.625, 0.875, 0.625, 0.7873, 0.625, 0.7973, 0.625, 0.7973, 0.625, 0.7901, 0.625, 0.7973, 0.625, 0.875, 0.625, 0.875, 0.625, 0.7973, 0.625, 0.875, 0.625, 0.7873, 0.625, 0.7901, 0.625, 0.875, 0.4964, 0.4767, 0.5009, 0.375, 0.5174, 0.375, 0.5164, 0.5068, 0.45, 0.4754, 0.4964, 0.4767, 0.5164, 0.5068, 0.4204, 0.5, 0.4499, 0.375, 0.45, 0.4754, 0.4204, 0.5, 0.4311, 0.375, 0.5009, 0.375, 0.5008, 0.4768, 0.5008, 0.458, 0.5009, 0.375, 0.5009, 0.375, 0.4964, 0.4767, 0.5008, 0.4768, 0.5009, 0.375, 0.4964, 0.4767, 0.45, 0.4754, 0.45, 0.4754, 0.5008, 0.4768, 0.45, 0.4754, 0.4499, 0.375, 0.4499, 0.375, 0.45, 0.4754, 0.5008, 0.4768, 0.45, 0.4754, 0.45, 0.4754, 0.5008, 0.458, 0.45, 0.4754, 0.4499, 0.375, 0.4499, 0.375, 0.45, 0.4754, 0.4499, 0.375, 0.5009, 0.375, 0.5008, 0.4768, 0.45, 0.4754, 0.5009, 0.375, 0.5008, 0.458, 0.5008, 0.4768, 0.5009, 0.375, 0.5008, 0.458, 0.45, 0.4754, 0.45, 0.4754, 0.5008, 0.4768, 0.4148, 0.5011, 0.426, 0.3813, 0.4311, 0.375, 0.4204, 0.5, 0.4279, 0.6126, 0.4148, 0.5011, 0.4204, 0.5, 0.4375, 0.625, 0.3735, 0.605, 0.4279, 0.6126, 0.4375, 0.625, 0.375, 0.6677, 0.2649, 0.6102, 0.3735, 0.605, 0.375, 0.6677, 0.25, 0.625, 0.2645, 0.4963, 0.2649, 0.6102, 0.25, 0.625, 0.25, 0.5, 0.426, 0.3813, 0.377, 0.3891, 0.375, 0.375, 0.4311, 0.375, 0.2958, 0.5767, 0.2948, 0.4884, 0.2948, 0.4884, 0.2958, 0.5767, 0.3959, 0.4998, 0.4013, 0.415, 0.4013, 0.415, 0.3943, 0.4874, 0.4063, 0.5802, 0.3551, 0.5688, 0.3708, 0.5667, 0.4063, 0.5802, 0.4256, 0.6096, 0.3733, 0.6021, 0.3528, 0.6031, 0.4256, 0.6096, 0.419, 0.3902, 0.4102, 0.4952, 0.4102, 0.4952, 0.419, 0.3902, 0.3733, 0.6021, 0.2681, 0.6071, 0.2681, 0.6071, 0.3528, 0.6031, 0.2948, 0.4884, 0.2958, 0.5767, 0.2681, 0.6071, 0.2676, 0.4956, 0.4013, 0.415, 0.3809, 0.4181, 0.3775, 0.392, 0.419, 0.3902, 0.3943, 0.4874, 0.4013, 0.415, 0.419, 0.3902, 0.4102, 0.4952, 0.4063, 0.5802, 0.3943, 0.4874, 0.4102, 0.4952, 0.4256, 0.6096, 0.3499, 0.5695, 0.4063, 0.5802, 0.4256, 0.6096, 0.3528, 0.6031, 0.2958, 0.5767, 0.3499, 0.5695, 0.3528, 0.6031, 0.2681, 0.6071, 0.3809, 0.4181, 0.4013, 0.415, 0.3959, 0.4998, 0.375, 0.5, 0.375, 0.5, 0.3959, 0.4998, 0.4063, 0.5802, 0.3708, 0.5667, 0.2948, 0.4884, 0.375, 0.5, 0.3708, 0.5667, 0.2958, 0.5767, 0.3708, 0.5667, 0.4063, 0.5802, 0.4063, 0.5802, 0.3708, 0.5667, 0.3943, 0.4874, 0.4063, 0.5802, 0.4063, 0.5802, 0.3959, 0.4998, 0.3809, 0.4181, 0.4013, 0.415, 0.4013, 0.415, 0.3809, 0.4181, 0.3809, 0.4181, 0.4013, 0.415, 0.4013, 0.415, 0.3809, 0.4181, 0.3943, 0.4874, 0.4063, 0.5802, 0.4063, 0.5802, 0.3943, 0.4874, 0.3499, 0.5695, 0.2958, 0.5767, 0.2958, 0.5767, 0.3522, 0.5692, 0.4063, 0.5802, 0.3499, 0.5695, 0.3522, 0.5692, 0.4063, 0.5802, 0.4013, 0.415, 0.3943, 0.4874, 0.3943, 0.4874, 0.4013, 0.415, 0.2958, 0.5767, 0.2948, 0.4884, 0.2948, 0.4884, 0.2958, 0.5767, 0.4063, 0.5802, 0.3708, 0.5667, 0.3708, 0.5667, 0.4063, 0.5802, 0.3708, 0.5667, 0.2958, 0.5767, 0.2958, 0.5767, 0.3708, 0.5667, 0.2958, 0.5767, 0.3708, 0.5667, 0.3708, 0.5667, 0.2958, 0.5767, 0.2958, 0.5767, 0.2958, 0.5767, 0.2958, 0.5767, 0.2958, 0.5767, 0.4063, 0.5802, 0.4063, 0.5802, 0.4063, 0.5802, 0.4063, 0.5802, 0.3551, 0.5688, 0.2958, 0.5767, 0.2958, 0.5767, 0.3708, 0.5667, 0.4013, 0.415, 0.3943, 0.4874, 0.3943, 0.4874, 0.4013, 0.415, 0.3809, 0.4181, 0.4013, 0.415, 0.4013, 0.415, 0.3809, 0.4181, 0.2948, 0.4884, 0.2948, 0.4884, 0.2948, 0.4884, 0.2948, 0.4884, 0.4013, 0.415, 0.3809, 0.4181, 0.3809, 0.4181, 0.4013, 0.415, 0.4013, 0.415, 0.3943, 0.4874, 0.3943, 0.4874, 0.4013, 0.415, 0.3943, 0.4874, 0.3959, 0.4998, 0.3943, 0.4874, 0.3943, 0.4874, 0.3522, 0.5692, 0.2958, 0.5767, 0.2958, 0.5767, 0.3551, 0.5688, 0.4063, 0.5802, 0.4063, 0.5802, 0.4063, 0.5802, 0.4063, 0.5802, 0.2958, 0.5767, 0.2958, 0.5767, 0.2958, 0.5767, 0.2958, 0.5767, 0.2958, 0.5767, 0.3708, 0.5667, 0.3708, 0.5667, 0.2958, 0.5767, 0.3708, 0.5667, 0.4063, 0.5802, 0.4063, 0.5802, 0.3708, 0.5667, 0.4063, 0.5802, 0.3522, 0.5692, 0.3551, 0.5688, 0.4063, 0.5802, 0.2958, 0.5767, 0.2958, 0.5767, 0.2958, 0.5767, 0.2958, 0.5767, 0.4063, 0.5802, 0.4063, 0.5802, 0.4063, 0.5802, 0.4063, 0.5802, 0.3943, 0.4874, 0.3943, 0.4874, 0.3943, 0.4874, 0.3943, 0.4874, 0.2948, 0.4884, 0.2948, 0.4884, 0.2948, 0.4884, 0.2948, 0.4884, 0.3809, 0.4181, 0.4013, 0.415, 0.4013, 0.415, 0.3809, 0.4181, 0.4013, 0.415, 0.3943, 0.4874, 0.3943, 0.4874, 0.4013, 0.415, 0.4063, 0.5802, 0.4063, 0.5802, 0.4063, 0.5802, 0.4063, 0.5802, 0.2958, 0.5767, 0.2958, 0.5767, 0.2958, 0.5767, 0.2958, 0.5767, 0.3708, 0.5667, 0.2958, 0.5767, 0.2958, 0.5767, 0.3708, 0.5667, 0.4063, 0.5802, 0.3708, 0.5667, 0.3708, 0.5667, 0.4063, 0.5802, 0.3943, 0.4874, 0.4063, 0.5802, 0.4063, 0.5802, 0.3943, 0.4874, 0.2958, 0.5767, 0.2948, 0.4884, 0.2948, 0.4884, 0.2958, 0.5767, 0.419, 0.3902, 0.3775, 0.392, 0.377, 0.3891, 0.426, 0.3813, 0.2676, 0.4956, 0.2681, 0.6071, 0.2649, 0.6102, 0.2645, 0.4963, 0.2681, 0.6071, 0.3733, 0.6021, 0.3735, 0.605, 0.2649, 0.6102, 0.3733, 0.6021, 0.4256, 0.6096, 0.4279, 0.6126, 0.3735, 0.605, 0.4256, 0.6096, 0.4102, 0.4952, 0.4148, 0.5011, 0.4279, 0.6126, 0.4102, 0.4952, 0.419, 0.3902, 0.426, 0.3813, 0.4148, 0.5011, 0.625, 0.7332, 0.625, 0.7312, 0.625, 0.75, 0.625, 0.75, 0.625, 0.6426, 0.625, 0.7332, 0.625, 0.75, 0.625, 0.625, 0.625, 0.7312, 0.625, 0.6445, 0.625, 0.625, 0.625, 0.75, 0.625, 0.6445, 0.625, 0.6426, 0.625, 0.625, 0.625, 0.625, 0.625, 0.7332, 0.625, 0.6426, 0.625, 0.6426, 0.625, 0.7332, 0.625, 0.7312, 0.625, 0.7332, 0.625, 0.7332, 0.625, 0.7312, 0.625, 0.6426, 0.625, 0.6445, 0.625, 0.6445, 0.625, 0.6426, 0.625, 0.7332, 0.625, 0.6426, 0.625, 0.6426, 0.625, 0.7332, 0.625, 0.7332, 0.625, 0.6426, 0.625, 0.6445, 0.625, 0.7312, 0.625, 0.6445, 0.625, 0.7312, 0.625, 0.7312, 0.625, 0.6445, 0.625, 0.7312, 0.625, 0.7332, 0.625, 0.7332, 0.625, 0.7312, 0.625, 0.6426, 0.625, 0.6445, 0.625, 0.6445, 0.625, 0.6426, 0.625, 0.7597, 0.625, 0.7598, 0.625, 0.7587, 0.625, 0.7587, 0.625, 0.7623, 0.625, 0.7597, 0.625, 0.7587, 0.625, 0.7633, 0.625, 0.7598, 0.625, 0.7621, 0.625, 0.7633, 0.625, 0.7587, 0.625, 0.7621, 0.625, 0.7623, 0.625, 0.7633, 0.625, 0.7633, 0.625, 0.7597, 0.625, 0.7623, 0.625, 0.7621, 0.625, 0.7598, 0.625, 0.7597, 0.625, 0.7623, 0.625, 0.7623, 0.625, 0.7597, 0.625, 0.7621, 0.625, 0.7598, 0.625, 0.7598, 0.625, 0.7621, 0.625, 0.7598, 0.625, 0.7597, 0.625, 0.7597, 0.625, 0.7598, 0.6176, 0.5218, 0.5701, 0.5155, 0.5625, 0.5, 0.625, 0.5, 0.6201, 0.6039, 0.6176, 0.5218, 0.625, 0.5, 0.625, 0.625, 0.5701, 0.5155, 0.5719, 0.6052, 0.5625, 0.625, 0.5625, 0.5, 0.5719, 0.6052, 0.6201, 0.6039, 0.625, 0.625, 0.5625, 0.625, 0.5714, 0.5192, 0.616, 0.5267, 0.6154, 0.5973, 0.5719, 0.6052, 0.6176, 0.5218, 0.6201, 0.6039, 0.6154, 0.5973, 0.616, 0.5267, 0.5719, 0.6052, 0.5719, 0.6052, 0.5719, 0.6052, 0.5719, 0.6052, 0.5701, 0.5155, 0.6176, 0.5218, 0.616, 0.5267, 0.5714, 0.5192, 0.5714, 0.5192, 0.5714, 0.5192, 0.5714, 0.5192, 0.5714, 0.5192, 0.5714, 0.5192, 0.5719, 0.6052, 0.5719, 0.6052, 0.5714, 0.5192, 0.5701, 0.5155, 0.5714, 0.5192, 0.5714, 0.5192, 0.5714, 0.5192, 0.5719, 0.6052, 0.5701, 0.5155, 0.5714, 0.5192, 0.5719, 0.6052, 0.5714, 0.5192, 0.5719, 0.6052, 0.5719, 0.6052, 0.5714, 0.5192, 0.5714, 0.5192, 0.5719, 0.6052, 0.5719, 0.6052, 0.5714, 0.5192, 0.5719, 0.6052, 0.5719, 0.6052, 0.5719, 0.6052, 0.5719, 0.6052, 0.5719, 0.6052, 0.5714, 0.5192, 0.5714, 0.5192, 0.5719, 0.6052, 0.5719, 0.6052, 0.5719, 0.6052, 0.5719, 0.6052, 0.5719, 0.6052, 0.5719, 0.6052, 0.5719, 0.6052, 0.5719, 0.6052, 0.5719, 0.6052, 0.5719, 0.6052, 0.5714, 0.5192, 0.5714, 0.5192, 0.5719, 0.6052, 0.5714, 0.5192, 0.5714, 0.5192, 0.5714, 0.5192, 0.5714, 0.5192, 0.5719, 0.6052, 0.5714, 0.5192, 0.5714, 0.5192, 0.5719, 0.6052, 0.5719, 0.6052, 0.5714, 0.5192, 0.5714, 0.5192, 0.5719, 0.6052, 0.5714, 0.5192, 0.5714, 0.5192, 0.5714, 0.5192, 0.5714, 0.5192, 0.5714, 0.5192, 0.5719, 0.6052, 0.5719, 0.6052, 0.5714, 0.5192, 0.5625, 0.375, 0.5625, 0.5, 0.625, 0.5, 0.625, 0.375, 0.5625, 0.625, 0.5625, 0.75, 0.625, 0.75, 0.625, 0.625, 0.25, 0.625, 0.25, 0.75, 0.375, 0.75, 0.375, 0.6677, 0.625, 0.625, 0.625, 0.625, 0.625, 0.5, 0.625, 0.5, 0.625, 0.875, 0.625, 0.875, 0.625, 0.75, 0.625, 0.75, 0.4375, 0.625, 0.4375, 0.75, 0.5, 0.75, 0.5, 0.625, 0.45, 0.4754, 0.45, 0.4754, 0.4499, 0.375, 0.4499, 0.375, 0.625, 0.625, 0.625, 0.625, 0.625, 0.5, 0.625, 0.5, 0.625, 0.875, 0.625, 0.875, 0.625, 0.75, 0.625, 0.75, 0.625, 0.625, 0.625, 0.625, 0.625, 0.5, 0.625, 0.5, 0.5, 0.625, 0.5, 0.75, 0.5625, 0.75, 0.5625, 0.625, 0.5174, 0.375, 0.5164, 0.5068, 0.5625, 0.5, 0.5625, 0.375, 0.3775, 0.392, 0.3775, 0.392, 0.419, 0.3902, 0.419, 0.3902, 0.375, 0.6677, 0.375, 0.75, 0.4375, 0.75, 0.4375, 0.625, 0.625, 0.625, 0.625, 0.625, 0.625, 0.503, 0.625, 0.5271, 0.625, 0.875, 0.625, 0.875, 0.625, 0.75, 0.625, 0.75, 0.625, 0.875, 0.625, 0.875, 0.625, 0.7567, 0.625, 0.7534, 0.625, 0.7534, 0.625, 0.7567, 0.625, 0.7571, 0.625, 0.7571, 0.625, 0.625, 0.625, 0.625, 0.625, 0.5327, 0.625, 0.5276, 0.625, 0.625, 0.625, 0.625, 0.625, 0.5, 0.625, 0.5, 0.625, 0.875, 0.625, 0.875, 0.625, 0.7981, 0.625, 0.7901, 0.625, 0.7659, 0.625, 0.7659, 0.625, 0.875, 0.625, 0.875, 0.625, 0.625, 0.625, 0.625, 0.625, 0.5271, 0.625, 0.5327, 0.625, 0.625, 0.625, 0.625, 0.625, 0.5276, 0.625, 0.5, 0.625, 0.7582, 0.625, 0.7587, 0.625, 0.7633, 0.625, 0.7633, 0.625, 0.625, 0.625, 0.625, 0.625, 0.5, 0.625, 0.5, 0.625, 0.875, 0.625, 0.875, 0.625, 0.75, 0.625, 0.75, 0.625, 0.875, 0.625, 0.875, 0.625, 0.75, 0.625, 0.75, 0.625, 0.625, 0.625, 0.625, 0.625, 0.5, 0.625, 0.5, 0.625, 0.875, 0.625, 0.875, 0.625, 0.75, 0.625, 0.75, 0.625, 0.625, 0.625, 0.625, 0.625, 0.5, 0.625, 0.5, 0.625, 0.75, 0.625, 0.75, 0.625, 0.625, 0.625, 0.625, 0.625, 0.75, 0.625, 0.75, 0.625, 0.625, 0.625, 0.625, 0.625, 0.75, 0.625, 0.75, 0.625, 0.625, 0.625, 0.625, 0.625, 0.75, 0.625, 0.75, 0.625, 0.625, 0.625, 0.625, 0.625, 0.6445, 0.625, 0.6445, 0.625, 0.7312, 0.625, 0.7312, 0.625, 0.75, 0.625, 0.75, 0.625, 0.625, 0.625, 0.625, 0.625, 0.75, 0.625, 0.75, 0.625, 0.625, 0.625, 0.625, 0.625, 0.75, 0.625, 0.75, 0.625, 0.625, 0.625, 0.625, 0.2681, 0.6071, 0.2681, 0.6071, 0.2676, 0.4956, 0.2676, 0.4956, 0.5164, 0.5068, 0.5, 0.625, 0.5625, 0.625, 0.5625, 0.5, 0.625, 0.75, 0.625, 0.75, 0.625, 0.625, 0.625, 0.625, 0.625, 0.75, 0.625, 0.75, 0.625, 0.625, 0.625, 0.625, 0.4204, 0.5, 0.4375, 0.625, 0.5, 0.625, 0.5164, 0.5068, 0.625, 0.75, 0.625, 0.75, 0.625, 0.625, 0.625, 0.625, 0.4102, 0.4952, 0.4102, 0.4952, 0.4256, 0.6096, 0.4256, 0.6096, 0.6201, 0.6039, 0.6154, 0.5973, 0.5719, 0.6052, 0.5719, 0.6052, 0.625, 0.503, 0.625, 0.625, 0.75, 0.625, 0.75, 0.5, 0.625, 0.5, 0.625, 0.5, 0.625, 0.375, 0.625, 0.375, 0.625, 0.5, 0.625, 0.5, 0.625, 0.375, 0.625, 0.375, 0.625, 0.5, 0.625, 0.5, 0.625, 0.375, 0.625, 0.375, 0.625, 0.5, 0.625, 0.5276, 0.625, 0.375, 0.625, 0.375, 0.625, 0.5327, 0.625, 0.5271, 0.625, 0.375, 0.625, 0.375, 0.625, 0.5, 0.625, 0.5, 0.625, 0.375, 0.625, 0.375, 0.625, 0.5276, 0.625, 0.5327, 0.625, 0.375, 0.625, 0.375, 0.625, 0.5271, 0.625, 0.503, 0.625, 0.375, 0.625, 0.375, 0.625, 0.625, 0.625, 0.75, 0.75, 0.75, 0.75, 0.625, 0.625, 0.5, 0.625, 0.5, 0.625, 0.375, 0.625, 0.375, 0.375, 0.75, 0.375, 0.875, 0.4375, 0.875, 0.4375, 0.75, 0.5, 0.75, 0.5, 0.875, 0.5625, 0.875, 0.5625, 0.75, 0.625, 0.5, 0.625, 0.5, 0.625, 0.375, 0.625, 0.375, 0.4375, 0.75, 0.4375, 0.875, 0.5, 0.875, 0.5, 0.75, 0.625, 0.5, 0.625, 0.5, 0.625, 0.375, 0.625, 0.375, 0.5625, 0.75, 0.5625, 0.875, 0.625, 0.875, 0.625, 0.75, 0.625, 0.7633, 0.625, 0.75, 0.625, 0.75, 0.625, 0.7582, 0.625, 0.7571, 0.625, 0.75, 0.625, 0.75, 0.625, 0.7534, 0.625, 0.7659, 0.625, 0.75, 0.625, 0.75, 0.625, 0.7633, 0.625, 0.7582, 0.625, 0.75, 0.625, 0.75, 0.625, 0.7571, 0.625, 0.875, 0.625, 0.875, 0.625, 0.75, 0.625, 0.7659, 0.625, 0.7534, 0.625, 0.75, 0.625, 0.875, 0.625, 0.875, 0.625, 0.7633, 0.625, 0.7633, 0.625, 0.7659, 0.625, 0.7659, 0.625, 0.875, 0.625, 0.875, 0.625, 0.7567, 0.625, 0.7567, 0.625, 0.7567, 0.625, 0.7567, 0.625, 0.7571, 0.625, 0.7571, 0.625, 0.7659, 0.625, 0.7659, 0.625, 0.875, 0.625, 0.875, 0.625, 0.7633, 0.625, 0.7633, 0.625, 0.7659, 0.625, 0.7659, 0.625, 0.7571, 0.625, 0.7571, 0.625, 0.7587, 0.625, 0.7582, 0.625, 0.7571, 0.625, 0.7571, 0.625, 0.7587, 0.625, 0.7587, 0.625, 0.7633, 0.625, 0.7633, 0.625, 0.7659, 0.625, 0.7659, 0.625, 0.875, 0.625, 0.875, 0.625, 0.7567, 0.625, 0.7567, 0.625, 0.7567, 0.625, 0.7567, 0.625, 0.7571, 0.625, 0.7571, 0.625, 0.7571, 0.625, 0.7571, 0.625, 0.7587, 0.625, 0.7587, 0.625, 0.7623, 0.625, 0.7623, 0.625, 0.7621, 0.625, 0.7621, 0.625, 0.7587, 0.625, 0.7587, 0.625, 0.7633, 0.625, 0.7633, 0.625, 0.7571, 0.625, 0.7571, 0.625, 0.7587, 0.625, 0.7587, 0.625, 0.7633, 0.625, 0.7633, 0.625, 0.7659, 0.625, 0.7659, 0.625, 0.875, 0.625, 0.875, 0.625, 0.7567, 0.625, 0.7567, 0.625, 0.7587, 0.625, 0.7587, 0.625, 0.7633, 0.625, 0.7633, 0.625, 0.7659, 0.625, 0.7659, 0.625, 0.875, 0.625, 0.875, 0.625, 0.875, 0.625, 0.875, 0.625, 0.7659, 0.625, 0.7633, 0.625, 0.875, 0.625, 0.875, 0.625, 0.7587, 0.625, 0.7571, 0.625, 0.875, 0.625, 0.875, 0.625, 0.7633, 0.625, 0.7587, 0.625, 0.875, 0.625, 0.875, 0.625, 0.7571, 0.625, 0.7567, 0.625, 0.7659, 0.625, 0.7659, 0.625, 0.875, 0.625, 0.875, 0.625, 0.7567, 0.625, 0.7567, 0.625, 0.7571, 0.625, 0.7571, 0.625, 0.7973, 0.625, 0.75, 0.625, 0.75, 0.625, 0.7873, 0.625, 0.7873, 0.625, 0.75, 0.625, 0.875, 0.625, 0.875, 0.625, 0.875, 0.625, 0.875, 0.625, 0.75, 0.625, 0.7973, 0.625, 0.7973, 0.625, 0.7973, 0.625, 0.875, 0.625, 0.875, 0.625, 0.7973, 0.625, 0.7973, 0.625, 0.875, 0.625, 0.875, 0.625, 0.7901, 0.625, 0.7981, 0.625, 0.7973, 0.625, 0.7973, 0.625, 0.875, 0.625, 0.875, 0.625, 0.7973, 0.625, 0.7981, 0.625, 0.7981, 0.625, 0.7981, 0.625, 0.7973, 0.625, 0.7973, 0.625, 0.875, 0.625, 0.875, 0.625, 0.7981, 0.625, 0.7981, 0.625, 0.7873, 0.625, 0.7901, 0.625, 0.7973, 0.625, 0.7973, 0.625, 0.7973, 0.625, 0.7973, 0.625, 0.875, 0.625, 0.875, 0.625, 0.875, 0.625, 0.875, 0.625, 0.7901, 0.625, 0.7873, 0.4964, 0.4767, 0.5164, 0.5068, 0.5174, 0.375, 0.5009, 0.375, 0.45, 0.4754, 0.4204, 0.5, 0.5164, 0.5068, 0.4964, 0.4767, 0.4499, 0.375, 0.4311, 0.375, 0.4204, 0.5, 0.45, 0.4754, 0.5009, 0.375, 0.5009, 0.375, 0.5008, 0.458, 0.5008, 0.4768, 0.5009, 0.375, 0.5009, 0.375, 0.5008, 0.4768, 0.4964, 0.4767, 0.4964, 0.4767, 0.5008, 0.4768, 0.45, 0.4754, 0.45, 0.4754, 0.45, 0.4754, 0.45, 0.4754, 0.4499, 0.375, 0.4499, 0.375, 0.5008, 0.4768, 0.5008, 0.458, 0.45, 0.4754, 0.45, 0.4754, 0.45, 0.4754, 0.45, 0.4754, 0.4499, 0.375, 0.4499, 0.375, 0.4499, 0.375, 0.45, 0.4754, 0.5008, 0.4768, 0.5009, 0.375, 0.5009, 0.375, 0.5009, 0.375, 0.5008, 0.4768, 0.5008, 0.458, 0.5008, 0.458, 0.5008, 0.4768, 0.45, 0.4754, 0.45, 0.4754, 0.4148, 0.5011, 0.4204, 0.5, 0.4311, 0.375, 0.426, 0.3813, 0.4279, 0.6126, 0.4375, 0.625, 0.4204, 0.5, 0.4148, 0.5011, 0.3735, 0.605, 0.375, 0.6677, 0.4375, 0.625, 0.4279, 0.6126, 0.2649, 0.6102, 0.25, 0.625, 0.375, 0.6677, 0.3735, 0.605, 0.2645, 0.4963, 0.25, 0.5, 0.25, 0.625, 0.2649, 0.6102, 0.426, 0.3813, 0.4311, 0.375, 0.375, 0.375, 0.377, 0.3891, 0.2958, 0.5767, 0.2958, 0.5767, 0.2948, 0.4884, 0.2948, 0.4884, 0.3959, 0.4998, 0.3943, 0.4874, 0.4013, 0.415, 0.4013, 0.415, 0.4063, 0.5802, 0.4063, 0.5802, 0.3708, 0.5667, 0.3551, 0.5688, 0.4256, 0.6096, 0.4256, 0.6096, 0.3528, 0.6031, 0.3733, 0.6021, 0.419, 0.3902, 0.419, 0.3902, 0.4102, 0.4952, 0.4102, 0.4952, 0.3733, 0.6021, 0.3528, 0.6031, 0.2681, 0.6071, 0.2681, 0.6071, 0.2948, 0.4884, 0.2676, 0.4956, 0.2681, 0.6071, 0.2958, 0.5767, 0.4013, 0.415, 0.419, 0.3902, 0.3775, 0.392, 0.3809, 0.4181, 0.3943, 0.4874, 0.4102, 0.4952, 0.419, 0.3902, 0.4013, 0.415, 0.4063, 0.5802, 0.4256, 0.6096, 0.4102, 0.4952, 0.3943, 0.4874, 0.3499, 0.5695, 0.3528, 0.6031, 0.4256, 0.6096, 0.4063, 0.5802, 0.2958, 0.5767, 0.2681, 0.6071, 0.3528, 0.6031, 0.3499, 0.5695, 0.3809, 0.4181, 0.375, 0.5, 0.3959, 0.4998, 0.4013, 0.415, 0.375, 0.5, 0.3708, 0.5667, 0.4063, 0.5802, 0.3959, 0.4998, 0.2948, 0.4884, 0.2958, 0.5767, 0.3708, 0.5667, 0.375, 0.5, 0.3708, 0.5667, 0.3708, 0.5667, 0.4063, 0.5802, 0.4063, 0.5802, 0.3943, 0.4874, 0.3959, 0.4998, 0.4063, 0.5802, 0.4063, 0.5802, 0.3809, 0.4181, 0.3809, 0.4181, 0.4013, 0.415, 0.4013, 0.415, 0.3809, 0.4181, 0.3809, 0.4181, 0.4013, 0.415, 0.4013, 0.415, 0.3943, 0.4874, 0.3943, 0.4874, 0.4063, 0.5802, 0.4063, 0.5802, 0.3499, 0.5695, 0.3522, 0.5692, 0.2958, 0.5767, 0.2958, 0.5767, 0.4063, 0.5802, 0.4063, 0.5802, 0.3522, 0.5692, 0.3499, 0.5695, 0.4013, 0.415, 0.4013, 0.415, 0.3943, 0.4874, 0.3943, 0.4874, 0.2958, 0.5767, 0.2958, 0.5767, 0.2948, 0.4884, 0.2948, 0.4884, 0.4063, 0.5802, 0.4063, 0.5802, 0.3708, 0.5667, 0.3708, 0.5667, 0.3708, 0.5667, 0.3708, 0.5667, 0.2958, 0.5767, 0.2958, 0.5767, 0.2958, 0.5767, 0.2958, 0.5767, 0.3708, 0.5667, 0.3708, 0.5667, 0.2958, 0.5767, 0.2958, 0.5767, 0.2958, 0.5767, 0.2958, 0.5767, 0.4063, 0.5802, 0.4063, 0.5802, 0.4063, 0.5802, 0.4063, 0.5802, 0.3551, 0.5688, 0.3708, 0.5667, 0.2958, 0.5767, 0.2958, 0.5767, 0.4013, 0.415, 0.4013, 0.415, 0.3943, 0.4874, 0.3943, 0.4874, 0.3809, 0.4181, 0.3809, 0.4181, 0.4013, 0.415, 0.4013, 0.415, 0.2948, 0.4884, 0.2948, 0.4884, 0.2948, 0.4884, 0.2948, 0.4884, 0.4013, 0.415, 0.4013, 0.415, 0.3809, 0.4181, 0.3809, 0.4181, 0.4013, 0.415, 0.4013, 0.415, 0.3943, 0.4874, 0.3943, 0.4874, 0.3943, 0.4874, 0.3943, 0.4874, 0.3943, 0.4874, 0.3959, 0.4998, 0.3522, 0.5692, 0.3551, 0.5688, 0.2958, 0.5767, 0.2958, 0.5767, 0.4063, 0.5802, 0.4063, 0.5802, 0.4063, 0.5802, 0.4063, 0.5802, 0.2958, 0.5767, 0.2958, 0.5767, 0.2958, 0.5767, 0.2958, 0.5767, 0.2958, 0.5767, 0.2958, 0.5767, 0.3708, 0.5667, 0.3708, 0.5667, 0.3708, 0.5667, 0.3708, 0.5667, 0.4063, 0.5802, 0.4063, 0.5802, 0.4063, 0.5802, 0.4063, 0.5802, 0.3551, 0.5688, 0.3522, 0.5692, 0.2958, 0.5767, 0.2958, 0.5767, 0.2958, 0.5767, 0.2958, 0.5767, 0.4063, 0.5802, 0.4063, 0.5802, 0.4063, 0.5802, 0.4063, 0.5802, 0.3943, 0.4874, 0.3943, 0.4874, 0.3943, 0.4874, 0.3943, 0.4874, 0.2948, 0.4884, 0.2948, 0.4884, 0.2948, 0.4884, 0.2948, 0.4884, 0.3809, 0.4181, 0.3809, 0.4181, 0.4013, 0.415, 0.4013, 0.415, 0.4013, 0.415, 0.4013, 0.415, 0.3943, 0.4874, 0.3943, 0.4874, 0.4063, 0.5802, 0.4063, 0.5802, 0.4063, 0.5802, 0.4063, 0.5802, 0.2958, 0.5767, 0.2958, 0.5767, 0.2958, 0.5767, 0.2958, 0.5767, 0.3708, 0.5667, 0.3708, 0.5667, 0.2958, 0.5767, 0.2958, 0.5767, 0.4063, 0.5802, 0.4063, 0.5802, 0.3708, 0.5667, 0.3708, 0.5667, 0.3943, 0.4874, 0.3943, 0.4874, 0.4063, 0.5802, 0.4063, 0.5802, 0.2958, 0.5767, 0.2958, 0.5767, 0.2948, 0.4884, 0.2948, 0.4884, 0.419, 0.3902, 0.426, 0.3813, 0.377, 0.3891, 0.3775, 0.392, 0.2676, 0.4956, 0.2645, 0.4963, 0.2649, 0.6102, 0.2681, 0.6071, 0.2681, 0.6071, 0.2649, 0.6102, 0.3735, 0.605, 0.3733, 0.6021, 0.3733, 0.6021, 0.3735, 0.605, 0.4279, 0.6126, 0.4256, 0.6096, 0.4256, 0.6096, 0.4279, 0.6126, 0.4148, 0.5011, 0.4102, 0.4952, 0.4102, 0.4952, 0.4148, 0.5011, 0.426, 0.3813, 0.419, 0.3902, 0.625, 0.7332, 0.625, 0.75, 0.625, 0.75, 0.625, 0.7312, 0.625, 0.6426, 0.625, 0.625, 0.625, 0.75, 0.625, 0.7332, 0.625, 0.7312, 0.625, 0.75, 0.625, 0.625, 0.625, 0.6445, 0.625, 0.6445, 0.625, 0.625, 0.625, 0.625, 0.625, 0.6426, 0.625, 0.7332, 0.625, 0.7332, 0.625, 0.6426, 0.625, 0.6426, 0.625, 0.7312, 0.625, 0.7312, 0.625, 0.7332, 0.625, 0.7332, 0.625, 0.6426, 0.625, 0.6426, 0.625, 0.6445, 0.625, 0.6445, 0.625, 0.7332, 0.625, 0.7332, 0.625, 0.6426, 0.625, 0.6426, 0.625, 0.7332, 0.625, 0.7312, 0.625, 0.6445, 0.625, 0.6426, 0.625, 0.6445, 0.625, 0.6445, 0.625, 0.7312, 0.625, 0.7312, 0.625, 0.7312, 0.625, 0.7312, 0.625, 0.7332, 0.625, 0.7332, 0.625, 0.6426, 0.625, 0.6426, 0.625, 0.6445, 0.625, 0.6445, 0.625, 0.7597, 0.625, 0.7587, 0.625, 0.7587, 0.625, 0.7598, 0.625, 0.7623, 0.625, 0.7633, 0.625, 0.7587, 0.625, 0.7597, 0.625, 0.7598, 0.625, 0.7587, 0.625, 0.7633, 0.625, 0.7621, 0.625, 0.7621, 0.625, 0.7633, 0.625, 0.7633, 0.625, 0.7623, 0.625, 0.7597, 0.625, 0.7598, 0.625, 0.7621, 0.625, 0.7623, 0.625, 0.7597, 0.625, 0.7597, 0.625, 0.7623, 0.625, 0.7623, 0.625, 0.7621, 0.625, 0.7621, 0.625, 0.7598, 0.625, 0.7598, 0.625, 0.7598, 0.625, 0.7598, 0.625, 0.7597, 0.625, 0.7597, 0.6176, 0.5218, 0.625, 0.5, 0.5625, 0.5, 0.5701, 0.5155, 0.6201, 0.6039, 0.625, 0.625, 0.625, 0.5, 0.6176, 0.5218, 0.5701, 0.5155, 0.5625, 0.5, 0.5625, 0.625, 0.5719, 0.6052, 0.5719, 0.6052, 0.5625, 0.625, 0.625, 0.625, 0.6201, 0.6039, 0.5714, 0.5192, 0.5719, 0.6052, 0.6154, 0.5973, 0.616, 0.5267, 0.6176, 0.5218, 0.616, 0.5267, 0.6154, 0.5973, 0.6201, 0.6039, 0.5719, 0.6052, 0.5719, 0.6052, 0.5719, 0.6052, 0.5719, 0.6052, 0.5701, 0.5155, 0.5714, 0.5192, 0.616, 0.5267, 0.6176, 0.5218, 0.5714, 0.5192, 0.5714, 0.5192, 0.5714, 0.5192, 0.5714, 0.5192, 0.5714, 0.5192, 0.5714, 0.5192, 0.5719, 0.6052, 0.5719, 0.6052, 0.5701, 0.5155, 0.5714, 0.5192, 0.5714, 0.5192, 0.5714, 0.5192, 0.5719, 0.6052, 0.5719, 0.6052, 0.5714, 0.5192, 0.5701, 0.5155, 0.5714, 0.5192, 0.5714, 0.5192, 0.5719, 0.6052, 0.5719, 0.6052, 0.5714, 0.5192, 0.5714, 0.5192, 0.5719, 0.6052, 0.5719, 0.6052, 0.5719, 0.6052, 0.5719, 0.6052, 0.5719, 0.6052, 0.5719, 0.6052, 0.5719, 0.6052, 0.5719, 0.6052, 0.5714, 0.5192, 0.5714, 0.5192, 0.5719, 0.6052, 0.5719, 0.6052, 0.5719, 0.6052, 0.5719, 0.6052, 0.5719, 0.6052, 0.5719, 0.6052, 0.5719, 0.6052, 0.5719, 0.6052, 0.5719, 0.6052, 0.5719, 0.6052, 0.5714, 0.5192, 0.5714, 0.5192, 0.5714, 0.5192, 0.5714, 0.5192, 0.5714, 0.5192, 0.5714, 0.5192, 0.5719, 0.6052, 0.5719, 0.6052, 0.5714, 0.5192, 0.5714, 0.5192, 0.5719, 0.6052, 0.5719, 0.6052, 0.5714, 0.5192, 0.5714, 0.5192, 0.5714, 0.5192, 0.5714, 0.5192, 0.5714, 0.5192, 0.5714, 0.5192, 0.5714, 0.5192, 0.5714, 0.5192, 0.5719, 0.6052, 0.5719, 0.6052])
me_cube_001.materials.append(mat_material_001)
me_cube_001.materials.append(mat_material_002)
me_cube_001.materials.append(mat_material_003)
me_cube_001.use_remesh_fix_poles = True
me_cube_001.use_remesh_preserve_attributes = False
me_cube_001.use_mirror_vertex_groups = False
me_cube_001.update()

# ---- objects
ob_light = bpy.data.objects.new('Light', light_light)
ob_camera = bpy.data.objects.new('Camera', cam_camera)
ob_goose_001 = bpy.data.objects.new('Goose.001', me_cube_001)

# ---- transforms, parenting, visibility, modifiers, constraints
ob_light.location = (2.422, -6.059, 5.866)
ob_light.rotation_euler = (0.6503, 0.05522, 1.866)
ob_light.lock_rotations_4d = False
ob_light.empty_display_type = 'ARROWS'
ob_light.color = (0.0, 0.0, 0.0, 0.0)
ob_light.lineart.crease_threshold = 0.0
ob_camera.location = (12.84, -11.6, 11.08)
ob_camera.rotation_euler = (1.102, -5.789e-08, 0.8359)
ob_camera.lock_rotations_4d = False
ob_camera.empty_display_type = 'ARROWS'
ob_camera.color = (0.0, 0.0, 0.0, 0.0)
ob_camera.display_type = 'WIRE'
ob_camera.lineart.crease_threshold = 0.0
ob_goose_001.location = (0.0, 0.0, 0.0)
ob_goose_001.lineart.crease_threshold = 0.0
_m = ob_goose_001.modifiers.new('Subdivision', 'SUBSURF')
_m.uv_smooth = 'PRESERVE_CORNERS'
_m.levels = 3
_m.render_levels = 3
_m = ob_goose_001.modifiers.new('Auto Smooth', 'NODES')
_m.node_group = ng_auto_smooth
_gi = [s.identifier for s in ng_auto_smooth.interface.items_tree if s.item_type == 'SOCKET' and s.in_out == 'INPUT']
_m[_gi[1]] = 0.5236  # Angle

# ---- collection membership
col_collection.objects.link(ob_light)
col_collection.objects.link(ob_camera)
col_goose.objects.link(ob_goose_001)

# ---- scene / render settings (as saved in the file)
scene.camera = ob_camera
scene.frame_start = 1; scene.frame_end = 250; scene.frame_set(1)
scene.render.engine = 'BLENDER_EEVEE_NEXT'
scene.cycles.use_denoising = False
scene.cycles.samples = 128
scene.cycles.sampling_pattern = 'TABULATED_SOBOL'
scene.cycles.use_adaptive_sampling = False
scene.cycles.use_light_tree = False
scene.eevee.use_gtao = True
scene.view_settings.look = 'High Contrast'
scene.view_settings.view_transform = 'Filmic'
bpy.context.view_layer.update()
